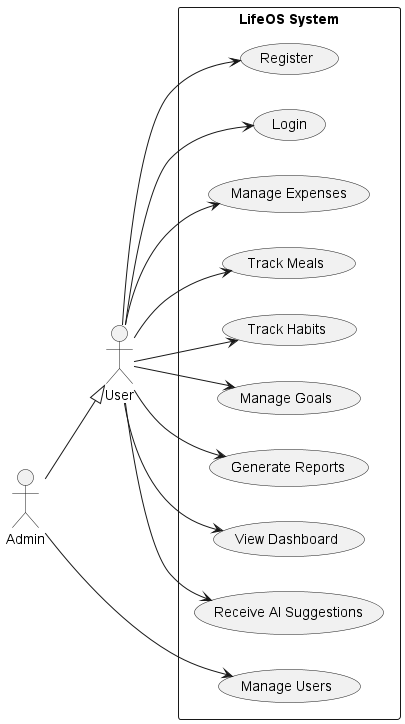

The diagram above was rendered by PlantUML. Its source (embedded in the PNG):
@startuml

left to right direction

actor User
actor Admin

Admin --|> User

rectangle "LifeOS System" {

usecase "Register" as UC1
usecase "Login" as UC2
usecase "Manage Expenses" as UC3
usecase "Track Meals" as UC4
usecase "Track Habits" as UC5
usecase "Manage Goals" as UC6
usecase "Generate Reports" as UC7
usecase "View Dashboard" as UC8
usecase "Receive AI Suggestions" as UC9
usecase "Manage Users" as UC10

}

User --> UC1
User --> UC2
User --> UC3
User --> UC4
User --> UC5
User --> UC6
User --> UC7
User --> UC8
User --> UC9

Admin --> UC10

@enduml